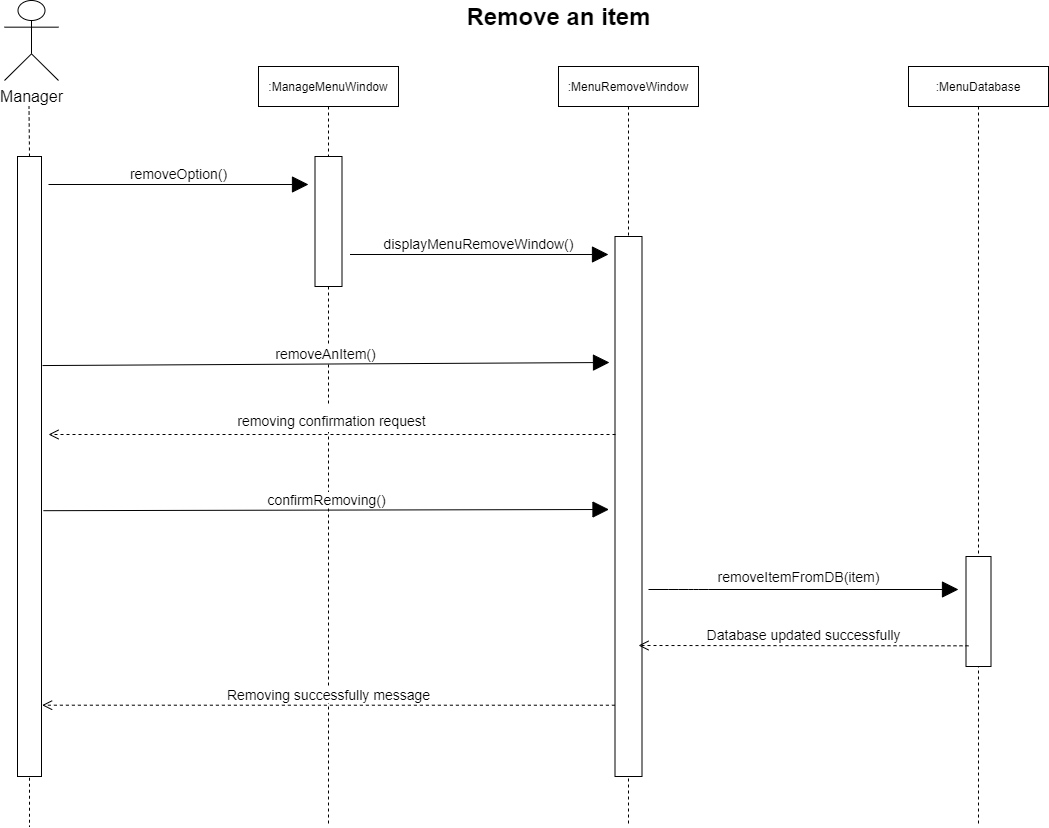

The diagram above was exported from draw.io. Its source (the exported page's mxGraphModel, read from the mxfile embedded in the PNG):
<mxGraphModel dx="2128" dy="528" grid="1" gridSize="10" guides="1" tooltips="1" connect="1" arrows="1" fold="1" page="1" pageScale="1" pageWidth="850" pageHeight="1100" math="0" shadow="0">
  <root>
    <mxCell id="k_-Wi55k-nz1UsEq1hCH-0" />
    <mxCell id="k_-Wi55k-nz1UsEq1hCH-1" parent="k_-Wi55k-nz1UsEq1hCH-0" />
    <mxCell id="zNpxF0GkB6bEvx5zrptq-0" value="&lt;font size=&quot;3&quot;&gt;Manager&lt;/font&gt;" style="shape=umlActor;verticalLabelPosition=bottom;verticalAlign=top;html=1;outlineConnect=0;hachureGap=4;pointerEvents=0;" parent="k_-Wi55k-nz1UsEq1hCH-1" vertex="1">
      <mxGeometry x="-104" y="14" width="54" height="80" as="geometry" />
    </mxCell>
    <mxCell id="zNpxF0GkB6bEvx5zrptq-1" value="" style="points=[];perimeter=orthogonalPerimeter;rounded=0;shadow=0;strokeWidth=1;" parent="k_-Wi55k-nz1UsEq1hCH-1" vertex="1">
      <mxGeometry x="-91" y="170" width="24" height="620" as="geometry" />
    </mxCell>
    <mxCell id="zNpxF0GkB6bEvx5zrptq-2" value="" style="endArrow=none;dashed=1;html=1;startSize=14;endSize=14;sourcePerimeterSpacing=8;targetPerimeterSpacing=8;" parent="k_-Wi55k-nz1UsEq1hCH-1" edge="1">
      <mxGeometry width="50" height="50" relative="1" as="geometry">
        <mxPoint x="-79" y="170" as="sourcePoint" />
        <mxPoint x="-79.5" y="120" as="targetPoint" />
      </mxGeometry>
    </mxCell>
    <mxCell id="zNpxF0GkB6bEvx5zrptq-3" value=":ManageMenuWindow" style="shape=umlLifeline;perimeter=lifelinePerimeter;container=1;collapsible=0;recursiveResize=0;rounded=0;shadow=0;strokeWidth=1;" parent="k_-Wi55k-nz1UsEq1hCH-1" vertex="1">
      <mxGeometry x="150" y="80" width="140" height="760" as="geometry" />
    </mxCell>
    <mxCell id="zNpxF0GkB6bEvx5zrptq-4" value="" style="points=[];perimeter=orthogonalPerimeter;rounded=0;shadow=0;strokeWidth=1;" parent="zNpxF0GkB6bEvx5zrptq-3" vertex="1">
      <mxGeometry x="56.5" y="90" width="27" height="130" as="geometry" />
    </mxCell>
    <mxCell id="zNpxF0GkB6bEvx5zrptq-5" value="&lt;span style=&quot;font-size: 24px&quot;&gt;&lt;b&gt;Remove an item&lt;/b&gt;&lt;/span&gt;" style="text;html=1;align=center;verticalAlign=middle;resizable=0;points=[];autosize=1;strokeColor=none;fillColor=none;" parent="k_-Wi55k-nz1UsEq1hCH-1" vertex="1">
      <mxGeometry x="350" y="20" width="200" height="20" as="geometry" />
    </mxCell>
    <mxCell id="zNpxF0GkB6bEvx5zrptq-7" value=":MenuRemoveWindow" style="shape=umlLifeline;perimeter=lifelinePerimeter;container=1;collapsible=0;recursiveResize=0;rounded=0;shadow=0;strokeWidth=1;" parent="k_-Wi55k-nz1UsEq1hCH-1" vertex="1">
      <mxGeometry x="450" y="80" width="140" height="760" as="geometry" />
    </mxCell>
    <mxCell id="zNpxF0GkB6bEvx5zrptq-8" value="" style="points=[];perimeter=orthogonalPerimeter;rounded=0;shadow=0;strokeWidth=1;" parent="zNpxF0GkB6bEvx5zrptq-7" vertex="1">
      <mxGeometry x="56.5" y="170" width="27" height="540" as="geometry" />
    </mxCell>
    <mxCell id="zNpxF0GkB6bEvx5zrptq-11" value="" style="html=1;verticalAlign=bottom;endArrow=block;startSize=14;endSize=14;sourcePerimeterSpacing=8;targetPerimeterSpacing=8;" parent="zNpxF0GkB6bEvx5zrptq-7" edge="1">
      <mxGeometry width="80" relative="1" as="geometry">
        <mxPoint x="90" y="523" as="sourcePoint" />
        <mxPoint x="400" y="523" as="targetPoint" />
        <Array as="points">
          <mxPoint x="120" y="523" />
          <mxPoint x="140" y="523" />
        </Array>
      </mxGeometry>
    </mxCell>
    <mxCell id="zNpxF0GkB6bEvx5zrptq-12" value="&lt;span style=&quot;font-size: 14px&quot;&gt;removeOption()&lt;/span&gt;" style="html=1;verticalAlign=bottom;endArrow=block;startSize=14;endSize=14;sourcePerimeterSpacing=8;targetPerimeterSpacing=8;" parent="k_-Wi55k-nz1UsEq1hCH-1" edge="1">
      <mxGeometry width="80" relative="1" as="geometry">
        <mxPoint x="-60" y="198" as="sourcePoint" />
        <mxPoint x="200" y="198" as="targetPoint" />
      </mxGeometry>
    </mxCell>
    <mxCell id="zNpxF0GkB6bEvx5zrptq-13" value="&lt;span style=&quot;font-size: 14px&quot;&gt;displayMenuRemoveWindow()&lt;/span&gt;" style="html=1;verticalAlign=bottom;endArrow=block;startSize=14;endSize=14;sourcePerimeterSpacing=8;targetPerimeterSpacing=8;" parent="k_-Wi55k-nz1UsEq1hCH-1" edge="1">
      <mxGeometry width="80" relative="1" as="geometry">
        <mxPoint x="241.49999999999955" y="268" as="sourcePoint" />
        <mxPoint x="500" y="268" as="targetPoint" />
      </mxGeometry>
    </mxCell>
    <mxCell id="zNpxF0GkB6bEvx5zrptq-15" value="&lt;span style=&quot;font-size: 14px&quot;&gt;removeAnItem()&lt;/span&gt;" style="html=1;verticalAlign=bottom;endArrow=block;startSize=14;endSize=14;sourcePerimeterSpacing=8;targetPerimeterSpacing=8;exitX=1.002;exitY=0.695;exitDx=0;exitDy=0;exitPerimeter=0;" parent="k_-Wi55k-nz1UsEq1hCH-1" edge="1">
      <mxGeometry width="80" relative="1" as="geometry">
        <mxPoint x="-65.95199999999977" y="379.0499999999997" as="sourcePoint" />
        <mxPoint x="501" y="376" as="targetPoint" />
      </mxGeometry>
    </mxCell>
    <mxCell id="zNpxF0GkB6bEvx5zrptq-16" value="&lt;font style=&quot;font-size: 14px&quot;&gt;removing confirmation request&lt;/font&gt;" style="html=1;verticalAlign=bottom;endArrow=open;dashed=1;endSize=8;rounded=0;fontSize=24;edgeStyle=orthogonalEdgeStyle;" parent="k_-Wi55k-nz1UsEq1hCH-1" edge="1">
      <mxGeometry relative="1" as="geometry">
        <mxPoint x="507" y="448" as="sourcePoint" />
        <mxPoint x="-60" y="448" as="targetPoint" />
        <Array as="points">
          <mxPoint x="130" y="448" />
          <mxPoint x="130" y="448" />
        </Array>
      </mxGeometry>
    </mxCell>
    <mxCell id="zNpxF0GkB6bEvx5zrptq-18" value="" style="endArrow=none;dashed=1;html=1;rounded=0;fontSize=24;edgeStyle=orthogonalEdgeStyle;exitX=0.5;exitY=1.002;exitDx=0;exitDy=0;exitPerimeter=0;" parent="k_-Wi55k-nz1UsEq1hCH-1" source="zNpxF0GkB6bEvx5zrptq-1" edge="1">
      <mxGeometry width="50" height="50" relative="1" as="geometry">
        <mxPoint x="-79" y="560.7800000000002" as="sourcePoint" />
        <mxPoint x="-79" y="840" as="targetPoint" />
      </mxGeometry>
    </mxCell>
    <mxCell id="zNpxF0GkB6bEvx5zrptq-26" value="&lt;span style=&quot;font-size: 14px&quot;&gt;confirmRemoving()&lt;/span&gt;" style="html=1;verticalAlign=bottom;endArrow=block;startSize=14;endSize=14;sourcePerimeterSpacing=8;targetPerimeterSpacing=8;exitX=1.081;exitY=0.877;exitDx=0;exitDy=0;exitPerimeter=0;" parent="k_-Wi55k-nz1UsEq1hCH-1" edge="1">
      <mxGeometry width="80" relative="1" as="geometry">
        <mxPoint x="-65.05600000000004" y="524.19" as="sourcePoint" />
        <mxPoint x="500.49999999999955" y="523" as="targetPoint" />
      </mxGeometry>
    </mxCell>
    <mxCell id="zNpxF0GkB6bEvx5zrptq-27" value="removeItemFromDB(item)" style="text;html=1;align=center;verticalAlign=middle;resizable=0;points=[];autosize=1;strokeColor=none;fillColor=none;fontSize=14;" parent="k_-Wi55k-nz1UsEq1hCH-1" vertex="1">
      <mxGeometry x="600" y="580" width="180" height="20" as="geometry" />
    </mxCell>
    <mxCell id="kvA2AZ8fTQni3vbEbmJF-0" value=":MenuDatabase" style="shape=umlLifeline;perimeter=lifelinePerimeter;container=1;collapsible=0;recursiveResize=0;rounded=0;shadow=0;strokeWidth=1;" parent="k_-Wi55k-nz1UsEq1hCH-1" vertex="1">
      <mxGeometry x="800" y="80" width="140" height="760" as="geometry" />
    </mxCell>
    <mxCell id="kvA2AZ8fTQni3vbEbmJF-1" value="" style="points=[];perimeter=orthogonalPerimeter;rounded=0;shadow=0;strokeWidth=1;" parent="kvA2AZ8fTQni3vbEbmJF-0" vertex="1">
      <mxGeometry x="57.5" y="490" width="25" height="110" as="geometry" />
    </mxCell>
    <mxCell id="8DIPbYrIW1thoWZcw_X3-0" value="&lt;font style=&quot;font-size: 14px&quot;&gt;Database updated successfully&lt;/font&gt;" style="html=1;verticalAlign=bottom;endArrow=open;dashed=1;endSize=8;sourcePerimeterSpacing=8;targetPerimeterSpacing=8;exitX=0.1;exitY=0.812;exitDx=0;exitDy=0;exitPerimeter=0;" parent="k_-Wi55k-nz1UsEq1hCH-1" source="kvA2AZ8fTQni3vbEbmJF-1" edge="1">
      <mxGeometry relative="1" as="geometry">
        <mxPoint x="1087.875" y="719.96" as="sourcePoint" />
        <mxPoint x="530" y="659" as="targetPoint" />
      </mxGeometry>
    </mxCell>
    <mxCell id="8DIPbYrIW1thoWZcw_X3-1" value="&lt;font style=&quot;font-size: 14px&quot;&gt;Removing successfully message&lt;/font&gt;" style="html=1;verticalAlign=bottom;endArrow=open;dashed=1;endSize=8;sourcePerimeterSpacing=8;targetPerimeterSpacing=8;exitX=-0.004;exitY=0.868;exitDx=0;exitDy=0;exitPerimeter=0;entryX=1.025;entryY=0.885;entryDx=0;entryDy=0;entryPerimeter=0;" parent="k_-Wi55k-nz1UsEq1hCH-1" source="zNpxF0GkB6bEvx5zrptq-8" target="zNpxF0GkB6bEvx5zrptq-1" edge="1">
      <mxGeometry relative="1" as="geometry">
        <mxPoint x="870" y="669.3199999999999" as="sourcePoint" />
        <mxPoint x="540" y="669" as="targetPoint" />
      </mxGeometry>
    </mxCell>
  </root>
</mxGraphModel>